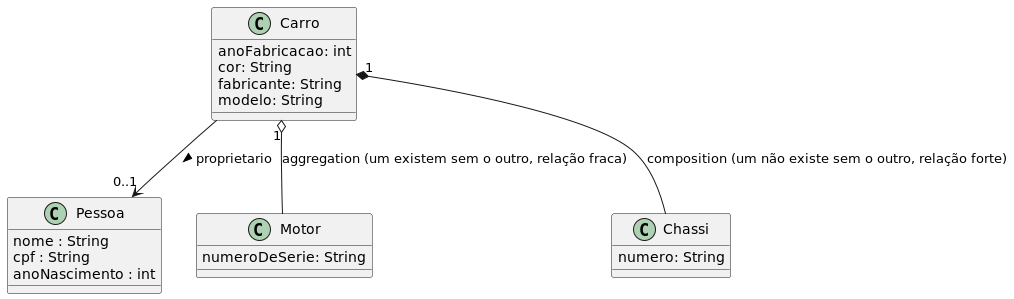

The diagram above was rendered by PlantUML. Its source (embedded in the PNG):
@startuml

class Carro {
  anoFabricacao: int
  cor: String
  fabricante: String
  modelo: String
}

class Pessoa {
  nome : String
  cpf : String
  anoNascimento : int
}

class Motor {
  numeroDeSerie: String
}

class Chassi {
  numero: String
}

Carro --> "0..1" Pessoa : proprietario >

Carro "1" o-- Motor : aggregation (um existem sem o outro, relação fraca)

Carro "1" *-- Chassi : composition (um não existe sem o outro, relação forte)

@enduml